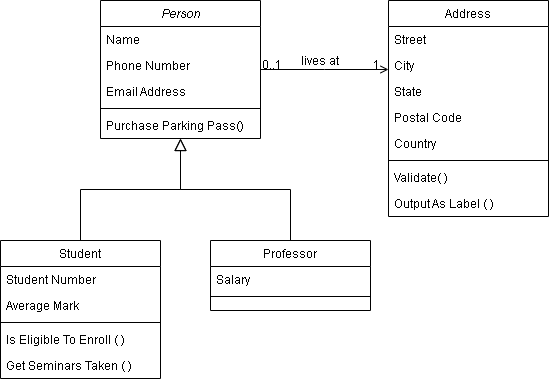

The diagram above was exported from draw.io. Its source (the exported page's mxGraphModel, read from the mxfile embedded in the PNG):
<mxGraphModel dx="1102" dy="695" grid="1" gridSize="10" guides="1" tooltips="1" connect="1" arrows="1" fold="1" page="1" pageScale="1" pageWidth="827" pageHeight="1169" math="0" shadow="0">
  <root>
    <mxCell id="WIyWlLk6GJQsqaUBKTNV-0" />
    <mxCell id="WIyWlLk6GJQsqaUBKTNV-1" parent="WIyWlLk6GJQsqaUBKTNV-0" />
    <mxCell id="zkfFHV4jXpPFQw0GAbJ--0" value="Person" style="swimlane;fontStyle=2;align=center;verticalAlign=top;childLayout=stackLayout;horizontal=1;startSize=26;horizontalStack=0;resizeParent=1;resizeLast=0;collapsible=1;marginBottom=0;rounded=0;shadow=0;strokeWidth=1;" parent="WIyWlLk6GJQsqaUBKTNV-1" vertex="1">
      <mxGeometry x="180" y="40" width="160" height="138" as="geometry">
        <mxRectangle x="230" y="140" width="160" height="26" as="alternateBounds" />
      </mxGeometry>
    </mxCell>
    <mxCell id="zkfFHV4jXpPFQw0GAbJ--1" value="Name" style="text;align=left;verticalAlign=top;spacingLeft=4;spacingRight=4;overflow=hidden;rotatable=0;points=[[0,0.5],[1,0.5]];portConstraint=eastwest;" parent="zkfFHV4jXpPFQw0GAbJ--0" vertex="1">
      <mxGeometry y="26" width="160" height="26" as="geometry" />
    </mxCell>
    <mxCell id="zkfFHV4jXpPFQw0GAbJ--2" value="Phone Number" style="text;align=left;verticalAlign=top;spacingLeft=4;spacingRight=4;overflow=hidden;rotatable=0;points=[[0,0.5],[1,0.5]];portConstraint=eastwest;rounded=0;shadow=0;html=0;" parent="zkfFHV4jXpPFQw0GAbJ--0" vertex="1">
      <mxGeometry y="52" width="160" height="26" as="geometry" />
    </mxCell>
    <mxCell id="zkfFHV4jXpPFQw0GAbJ--3" value="Email Address" style="text;align=left;verticalAlign=top;spacingLeft=4;spacingRight=4;overflow=hidden;rotatable=0;points=[[0,0.5],[1,0.5]];portConstraint=eastwest;rounded=0;shadow=0;html=0;" parent="zkfFHV4jXpPFQw0GAbJ--0" vertex="1">
      <mxGeometry y="78" width="160" height="26" as="geometry" />
    </mxCell>
    <mxCell id="zkfFHV4jXpPFQw0GAbJ--4" value="" style="line;html=1;strokeWidth=1;align=left;verticalAlign=middle;spacingTop=-1;spacingLeft=3;spacingRight=3;rotatable=0;labelPosition=right;points=[];portConstraint=eastwest;" parent="zkfFHV4jXpPFQw0GAbJ--0" vertex="1">
      <mxGeometry y="104" width="160" height="8" as="geometry" />
    </mxCell>
    <mxCell id="zkfFHV4jXpPFQw0GAbJ--5" value="Purchase Parking Pass()" style="text;align=left;verticalAlign=top;spacingLeft=4;spacingRight=4;overflow=hidden;rotatable=0;points=[[0,0.5],[1,0.5]];portConstraint=eastwest;" parent="zkfFHV4jXpPFQw0GAbJ--0" vertex="1">
      <mxGeometry y="112" width="160" height="26" as="geometry" />
    </mxCell>
    <mxCell id="zkfFHV4jXpPFQw0GAbJ--6" value="Student" style="swimlane;fontStyle=0;align=center;verticalAlign=top;childLayout=stackLayout;horizontal=1;startSize=26;horizontalStack=0;resizeParent=1;resizeLast=0;collapsible=1;marginBottom=0;rounded=0;shadow=0;strokeWidth=1;" parent="WIyWlLk6GJQsqaUBKTNV-1" vertex="1">
      <mxGeometry x="80" y="280" width="160" height="138" as="geometry">
        <mxRectangle x="130" y="380" width="160" height="26" as="alternateBounds" />
      </mxGeometry>
    </mxCell>
    <mxCell id="zkfFHV4jXpPFQw0GAbJ--7" value="Student Number" style="text;align=left;verticalAlign=top;spacingLeft=4;spacingRight=4;overflow=hidden;rotatable=0;points=[[0,0.5],[1,0.5]];portConstraint=eastwest;" parent="zkfFHV4jXpPFQw0GAbJ--6" vertex="1">
      <mxGeometry y="26" width="160" height="26" as="geometry" />
    </mxCell>
    <mxCell id="zkfFHV4jXpPFQw0GAbJ--8" value="Average Mark" style="text;align=left;verticalAlign=top;spacingLeft=4;spacingRight=4;overflow=hidden;rotatable=0;points=[[0,0.5],[1,0.5]];portConstraint=eastwest;rounded=0;shadow=0;html=0;" parent="zkfFHV4jXpPFQw0GAbJ--6" vertex="1">
      <mxGeometry y="52" width="160" height="26" as="geometry" />
    </mxCell>
    <mxCell id="zkfFHV4jXpPFQw0GAbJ--9" value="" style="line;html=1;strokeWidth=1;align=left;verticalAlign=middle;spacingTop=-1;spacingLeft=3;spacingRight=3;rotatable=0;labelPosition=right;points=[];portConstraint=eastwest;" parent="zkfFHV4jXpPFQw0GAbJ--6" vertex="1">
      <mxGeometry y="78" width="160" height="8" as="geometry" />
    </mxCell>
    <mxCell id="zkfFHV4jXpPFQw0GAbJ--10" value="Is Eligible To Enroll ( )" style="text;align=left;verticalAlign=top;spacingLeft=4;spacingRight=4;overflow=hidden;rotatable=0;points=[[0,0.5],[1,0.5]];portConstraint=eastwest;fontStyle=0" parent="zkfFHV4jXpPFQw0GAbJ--6" vertex="1">
      <mxGeometry y="86" width="160" height="26" as="geometry" />
    </mxCell>
    <mxCell id="zkfFHV4jXpPFQw0GAbJ--11" value="Get Seminars Taken ( )" style="text;align=left;verticalAlign=top;spacingLeft=4;spacingRight=4;overflow=hidden;rotatable=0;points=[[0,0.5],[1,0.5]];portConstraint=eastwest;" parent="zkfFHV4jXpPFQw0GAbJ--6" vertex="1">
      <mxGeometry y="112" width="160" height="26" as="geometry" />
    </mxCell>
    <mxCell id="zkfFHV4jXpPFQw0GAbJ--12" value="" style="endArrow=block;endSize=10;endFill=0;shadow=0;strokeWidth=1;rounded=0;edgeStyle=elbowEdgeStyle;elbow=vertical;" parent="WIyWlLk6GJQsqaUBKTNV-1" source="zkfFHV4jXpPFQw0GAbJ--6" target="zkfFHV4jXpPFQw0GAbJ--0" edge="1">
      <mxGeometry width="160" relative="1" as="geometry">
        <mxPoint x="160" y="123" as="sourcePoint" />
        <mxPoint x="160" y="123" as="targetPoint" />
      </mxGeometry>
    </mxCell>
    <mxCell id="zkfFHV4jXpPFQw0GAbJ--13" value="Professor" style="swimlane;fontStyle=0;align=center;verticalAlign=top;childLayout=stackLayout;horizontal=1;startSize=26;horizontalStack=0;resizeParent=1;resizeLast=0;collapsible=1;marginBottom=0;rounded=0;shadow=0;strokeWidth=1;" parent="WIyWlLk6GJQsqaUBKTNV-1" vertex="1">
      <mxGeometry x="290" y="280" width="160" height="70" as="geometry">
        <mxRectangle x="340" y="380" width="170" height="26" as="alternateBounds" />
      </mxGeometry>
    </mxCell>
    <mxCell id="zkfFHV4jXpPFQw0GAbJ--14" value="Salary" style="text;align=left;verticalAlign=top;spacingLeft=4;spacingRight=4;overflow=hidden;rotatable=0;points=[[0,0.5],[1,0.5]];portConstraint=eastwest;" parent="zkfFHV4jXpPFQw0GAbJ--13" vertex="1">
      <mxGeometry y="26" width="160" height="26" as="geometry" />
    </mxCell>
    <mxCell id="zkfFHV4jXpPFQw0GAbJ--15" value="" style="line;html=1;strokeWidth=1;align=left;verticalAlign=middle;spacingTop=-1;spacingLeft=3;spacingRight=3;rotatable=0;labelPosition=right;points=[];portConstraint=eastwest;" parent="zkfFHV4jXpPFQw0GAbJ--13" vertex="1">
      <mxGeometry y="52" width="160" height="8" as="geometry" />
    </mxCell>
    <mxCell id="zkfFHV4jXpPFQw0GAbJ--16" value="" style="endArrow=block;endSize=10;endFill=0;shadow=0;strokeWidth=1;rounded=0;edgeStyle=elbowEdgeStyle;elbow=vertical;" parent="WIyWlLk6GJQsqaUBKTNV-1" source="zkfFHV4jXpPFQw0GAbJ--13" target="zkfFHV4jXpPFQw0GAbJ--0" edge="1">
      <mxGeometry width="160" relative="1" as="geometry">
        <mxPoint x="170" y="293" as="sourcePoint" />
        <mxPoint x="270" y="191" as="targetPoint" />
      </mxGeometry>
    </mxCell>
    <mxCell id="zkfFHV4jXpPFQw0GAbJ--17" value="Address" style="swimlane;fontStyle=0;align=center;verticalAlign=top;childLayout=stackLayout;horizontal=1;startSize=26;horizontalStack=0;resizeParent=1;resizeLast=0;collapsible=1;marginBottom=0;rounded=0;shadow=0;strokeWidth=1;" parent="WIyWlLk6GJQsqaUBKTNV-1" vertex="1">
      <mxGeometry x="468" y="40" width="160" height="216" as="geometry">
        <mxRectangle x="550" y="140" width="160" height="26" as="alternateBounds" />
      </mxGeometry>
    </mxCell>
    <mxCell id="zkfFHV4jXpPFQw0GAbJ--18" value="Street" style="text;align=left;verticalAlign=top;spacingLeft=4;spacingRight=4;overflow=hidden;rotatable=0;points=[[0,0.5],[1,0.5]];portConstraint=eastwest;" parent="zkfFHV4jXpPFQw0GAbJ--17" vertex="1">
      <mxGeometry y="26" width="160" height="26" as="geometry" />
    </mxCell>
    <mxCell id="zkfFHV4jXpPFQw0GAbJ--19" value="City" style="text;align=left;verticalAlign=top;spacingLeft=4;spacingRight=4;overflow=hidden;rotatable=0;points=[[0,0.5],[1,0.5]];portConstraint=eastwest;rounded=0;shadow=0;html=0;" parent="zkfFHV4jXpPFQw0GAbJ--17" vertex="1">
      <mxGeometry y="52" width="160" height="26" as="geometry" />
    </mxCell>
    <mxCell id="zkfFHV4jXpPFQw0GAbJ--20" value="State" style="text;align=left;verticalAlign=top;spacingLeft=4;spacingRight=4;overflow=hidden;rotatable=0;points=[[0,0.5],[1,0.5]];portConstraint=eastwest;rounded=0;shadow=0;html=0;" parent="zkfFHV4jXpPFQw0GAbJ--17" vertex="1">
      <mxGeometry y="78" width="160" height="26" as="geometry" />
    </mxCell>
    <mxCell id="zkfFHV4jXpPFQw0GAbJ--21" value="Postal Code" style="text;align=left;verticalAlign=top;spacingLeft=4;spacingRight=4;overflow=hidden;rotatable=0;points=[[0,0.5],[1,0.5]];portConstraint=eastwest;rounded=0;shadow=0;html=0;" parent="zkfFHV4jXpPFQw0GAbJ--17" vertex="1">
      <mxGeometry y="104" width="160" height="26" as="geometry" />
    </mxCell>
    <mxCell id="zkfFHV4jXpPFQw0GAbJ--22" value="Country" style="text;align=left;verticalAlign=top;spacingLeft=4;spacingRight=4;overflow=hidden;rotatable=0;points=[[0,0.5],[1,0.5]];portConstraint=eastwest;rounded=0;shadow=0;html=0;" parent="zkfFHV4jXpPFQw0GAbJ--17" vertex="1">
      <mxGeometry y="130" width="160" height="26" as="geometry" />
    </mxCell>
    <mxCell id="zkfFHV4jXpPFQw0GAbJ--23" value="" style="line;html=1;strokeWidth=1;align=left;verticalAlign=middle;spacingTop=-1;spacingLeft=3;spacingRight=3;rotatable=0;labelPosition=right;points=[];portConstraint=eastwest;" parent="zkfFHV4jXpPFQw0GAbJ--17" vertex="1">
      <mxGeometry y="156" width="160" height="8" as="geometry" />
    </mxCell>
    <mxCell id="zkfFHV4jXpPFQw0GAbJ--24" value="Validate( )" style="text;align=left;verticalAlign=top;spacingLeft=4;spacingRight=4;overflow=hidden;rotatable=0;points=[[0,0.5],[1,0.5]];portConstraint=eastwest;" parent="zkfFHV4jXpPFQw0GAbJ--17" vertex="1">
      <mxGeometry y="164" width="160" height="26" as="geometry" />
    </mxCell>
    <mxCell id="zkfFHV4jXpPFQw0GAbJ--25" value="Output As Label ( )&#10;" style="text;align=left;verticalAlign=top;spacingLeft=4;spacingRight=4;overflow=hidden;rotatable=0;points=[[0,0.5],[1,0.5]];portConstraint=eastwest;" parent="zkfFHV4jXpPFQw0GAbJ--17" vertex="1">
      <mxGeometry y="190" width="160" height="26" as="geometry" />
    </mxCell>
    <mxCell id="zkfFHV4jXpPFQw0GAbJ--26" value="" style="endArrow=open;shadow=0;strokeWidth=1;rounded=0;endFill=1;edgeStyle=elbowEdgeStyle;elbow=vertical;" parent="WIyWlLk6GJQsqaUBKTNV-1" source="zkfFHV4jXpPFQw0GAbJ--0" target="zkfFHV4jXpPFQw0GAbJ--17" edge="1">
      <mxGeometry x="0.5" y="41" relative="1" as="geometry">
        <mxPoint x="340" y="112" as="sourcePoint" />
        <mxPoint x="500" y="112" as="targetPoint" />
        <mxPoint x="-40" y="32" as="offset" />
      </mxGeometry>
    </mxCell>
    <mxCell id="zkfFHV4jXpPFQw0GAbJ--27" value="0..1" style="resizable=0;align=left;verticalAlign=bottom;labelBackgroundColor=none;fontSize=12;" parent="zkfFHV4jXpPFQw0GAbJ--26" connectable="0" vertex="1">
      <mxGeometry x="-1" relative="1" as="geometry">
        <mxPoint y="4" as="offset" />
      </mxGeometry>
    </mxCell>
    <mxCell id="zkfFHV4jXpPFQw0GAbJ--28" value="1" style="resizable=0;align=right;verticalAlign=bottom;labelBackgroundColor=none;fontSize=12;" parent="zkfFHV4jXpPFQw0GAbJ--26" connectable="0" vertex="1">
      <mxGeometry x="1" relative="1" as="geometry">
        <mxPoint x="-7" y="4" as="offset" />
      </mxGeometry>
    </mxCell>
    <mxCell id="zkfFHV4jXpPFQw0GAbJ--29" value="lives at" style="text;html=1;resizable=0;points=[];;align=center;verticalAlign=middle;labelBackgroundColor=none;rounded=0;shadow=0;strokeWidth=1;fontSize=12;" parent="zkfFHV4jXpPFQw0GAbJ--26" vertex="1" connectable="0">
      <mxGeometry x="0.5" y="49" relative="1" as="geometry">
        <mxPoint x="-38" y="40" as="offset" />
      </mxGeometry>
    </mxCell>
  </root>
</mxGraphModel>